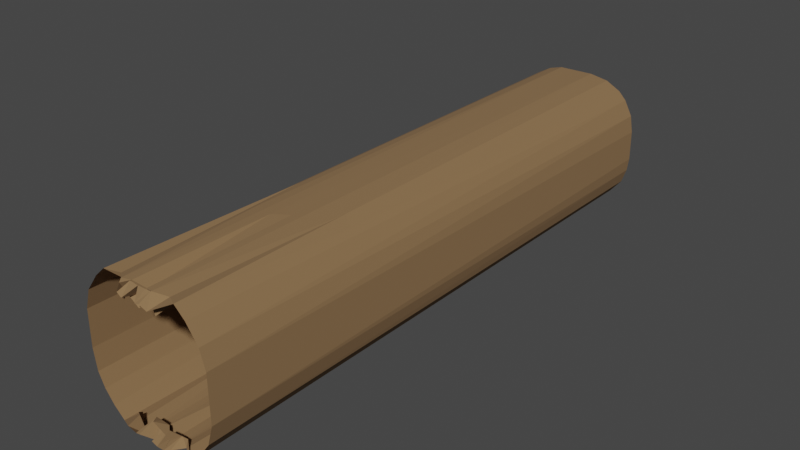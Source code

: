 # Source: straight.blend  (saved by Blender 2.93.21; exported with 4.5.12 LTS)
import bpy
from mathutils import Matrix  # noqa: F401  (used for matrix-valued properties, if any)

bpy.ops.wm.read_factory_settings(use_empty=True)
scene = bpy.context.scene
scene.name = 'Scene'

# ---- materials (node trees are filled in below, after node groups)
mat_material = bpy.data.materials.new('Material')
mat_material.use_transparent_shadow = False

# ---- material node trees
mat_material.use_nodes = True; mat_material.node_tree.nodes.clear()
_N = mat_material.node_tree.nodes; _L = mat_material.node_tree.links
n0 = _N.new('ShaderNodeBsdfPrincipled'); n0.name = 'Principled BSDF'; n0.location = (10, 300)
n0.distribution = 'GGX'
n0.subsurface_method = 'BURLEY'
n0.inputs[0].default_value = (0.2502, 0.147, 0.06663, 1.0)
n0.inputs[2].default_value = 1.0
n0.inputs[3].default_value = 1.45
n0.inputs[27].default_value = (0.0, 0.0, 0.0, 1.0)
n0.inputs[28].default_value = 1.0
n1 = _N.new('ShaderNodeOutputMaterial'); n1.name = 'Material Output'; n1.location = (300, 300)
_L.new(n0.outputs[0], n1.inputs[0])
n1.is_active_output = True

# ---- world
world_world = bpy.data.worlds.new('World'); scene.world = world_world
world_world.use_nodes = True; world_world.node_tree.nodes.clear()
_N = world_world.node_tree.nodes; _L = world_world.node_tree.links
n0 = _N.new('ShaderNodeOutputWorld'); n0.name = 'World Output'; n0.location = (300, 300)
n1 = _N.new('ShaderNodeBackground'); n1.name = 'Background'; n1.location = (10, 300)
n1.inputs[0].default_value = (0.05088, 0.05088, 0.05088, 1.0)
_L.new(n1.outputs[0], n0.inputs[0])
n0.is_active_output = True
world_world.color = (0.05088, 0.05088, 0.05088)
world_world.use_sun_shadow = False
world_world.sun_shadow_jitter_overblur = 0.0

# ---- meshes
me_plane = bpy.data.meshes.new('Plane')
me_plane.from_pydata([(3.0, -5.03, 50.24), (5.0, -3.03, 50.24), (-3.0, -5.03, 50.24), (0.0, -5.03, 50.24), (-5.0, -3.03, 50.24), (0.0, -5.03, 50.24), (3.0, 5.03, 50.24), (5.0, 3.03, 50.24), (5.0, 2.229e-06, 50.24), (-3.0, 5.03, 50.24), (0.0, 5.03, 50.24), (-5.0, 3.03, 50.24), (-5.0, 2.229e-06, 50.24), (0.0, 5.03, 50.24), (3.0, -5.03, 0.2425), (5.0, -3.03, 0.2425), (-3.0, -5.03, 0.2425), (-5.0, -3.03, 0.2425), (0.0, -5.03, 0.2425), (3.0, 5.03, 0.2425), (5.0, 3.03, 0.2425), (5.0, 4.371e-08, 0.2425), (-3.0, 5.03, 0.2425), (-5.0, 3.03, 0.2425), (-5.0, 4.371e-08, 0.2425), (0.0, 5.03, 0.2425)], [], [(3, 5, 0), (3, 2, 5), (10, 6, 13), (10, 13, 9), (7, 6, 19, 20), (6, 13, 25, 19), (4, 2, 16, 17), (1, 8, 21, 15), (9, 11, 23, 22), (8, 7, 20, 21), (2, 5, 18, 16), (11, 12, 24, 23), (5, 0, 14, 18), (0, 1, 15, 14), (12, 4, 17, 24), (13, 9, 22, 25)])
_uv = me_plane.uv_layers.new(name='UVMap')
_uv.uv.foreach_set('vector', [0.0, 0.0, 0.0, 0.0, 0.0, 0.0, 0.0, 0.0, 0.0, 0.0, 0.0, 0.0, 0.0, 0.0, 0.0, 0.0, 0.0, 0.0, 0.0, 0.0, 0.0, 0.0, 0.0, 0.0, 0.0, 0.0, 0.0, 0.0, 0.0, 0.0, 0.0, 0.0, 0.0, 0.0, 0.0, 0.0, 0.0, 0.0, 0.0, 0.0, 0.0, 0.0, 0.0, 0.0, 0.0, 0.0, 0.0, 0.0, 0.0, 0.0, 0.0, 0.0, 0.0, 0.0, 0.0, 0.0, 0.0, 0.0, 0.0, 0.0, 0.0, 0.0, 0.0, 0.0, 0.0, 0.0, 0.0, 0.0, 0.0, 0.0, 0.0, 0.0, 0.0, 0.0, 0.0, 0.0, 0.0, 0.0, 0.0, 0.0, 0.0, 0.0, 0.0, 0.0, 0.0, 0.0, 0.0, 0.0, 0.0, 0.0, 0.0, 0.0, 0.0, 0.0, 0.0, 0.0, 0.0, 0.0, 0.0, 0.0, 0.0, 0.0, 0.0, 0.0, 0.0, 0.0, 0.0, 0.0, 0.0, 0.0, 0.0, 0.0, 0.0, 0.0, 0.0, 0.0, 0.0, 0.0, 0.0, 0.0])
me_plane.materials.append(mat_material)
me_plane.use_remesh_fix_poles = True
me_plane.use_remesh_preserve_attributes = False
me_plane.update()

# ---- objects
ob_plane = bpy.data.objects.new('Plane', me_plane)

# ---- transforms, parenting, visibility, modifiers, constraints
ob_plane.location = (0.0, 0.0, 0.0)
ob_plane.rotation_euler = (1.571, 0.0, 0.0)
_m = ob_plane.modifiers.new('Subdivision', 'SUBSURF')
_m.levels = 3
_m = ob_plane.modifiers.new('Displace', 'DISPLACE')
_m.strength = -1.6
_m = ob_plane.modifiers.new('Decimate', 'DECIMATE')
_m.ratio = 0.3381
_m.use_collapse_triangulate = True

# ---- collection membership
scene.collection.objects.link(ob_plane)

# ---- scene / render settings (as saved in the file)
scene.frame_start = 1; scene.frame_end = 250; scene.frame_set(72)
scene.render.engine = 'BLENDER_EEVEE_NEXT'
scene.cycles.use_denoising = False
scene.cycles.samples = 128
scene.cycles.sampling_pattern = 'TABULATED_SOBOL'
scene.cycles.use_adaptive_sampling = False
scene.cycles.use_light_tree = False
scene.view_settings.view_transform = 'Filmic'
bpy.context.view_layer.update()

# ---- added for rendering (the .blend has no active camera and no usable light): camera, sun
cam_auto = bpy.data.cameras.new('AutoCamera')
cam_auto.lens = 50.0
cam_auto.sensor_width = 36.0
cam_auto.clip_end = 1000.0
ob_auto_camera = bpy.data.objects.new('AutoCamera', cam_auto)
scene.collection.objects.link(ob_auto_camera)
ob_auto_camera.location = (48.8865, -84.3535, 39.2808)
ob_auto_camera.rotation_euler = (1.09748, -7.21219e-08, 0.694738)
scene.camera = ob_auto_camera
light_auto_sun = bpy.data.lights.new('AutoSun', 'SUN')
light_auto_sun.energy = 3.0
light_auto_sun.angle = 0.0523599
ob_auto_sun = bpy.data.objects.new('AutoSun', light_auto_sun)
scene.collection.objects.link(ob_auto_sun)
ob_auto_sun.rotation_euler = (0.872665, 0.174533, 0.523599)
bpy.context.view_layer.update()
